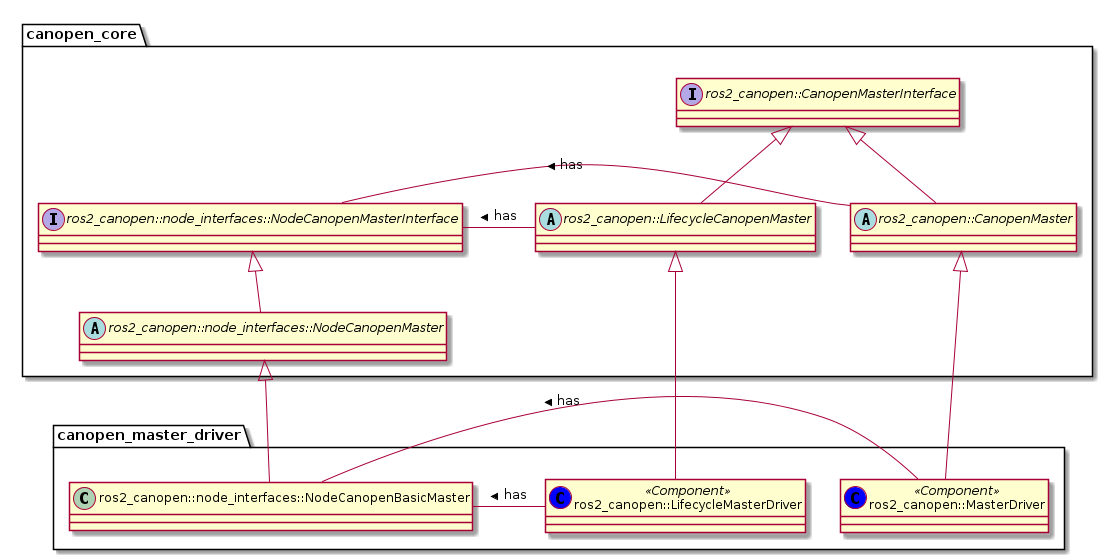

The diagram above was rendered by PlantUML. Its source (embedded in the PNG):
@startuml
package "canopen_core" {
  interface ros2_canopen::CanopenMasterInterface
  interface ros2_canopen::node_interfaces::NodeCanopenMasterInterface
  abstract ros2_canopen::LifecycleCanopenMaster
  abstract ros2_canopen::node_interfaces::NodeCanopenMaster
  abstract ros2_canopen::CanopenMaster


  ros2_canopen::node_interfaces::NodeCanopenMasterInterface - ros2_canopen::CanopenMaster : < has
  ros2_canopen::LifecycleCanopenMaster - ros2_canopen::node_interfaces::NodeCanopenMasterInterface : > has

  ros2_canopen::CanopenMasterInterface <|-- ros2_canopen::LifecycleCanopenMaster
  ros2_canopen::node_interfaces::NodeCanopenMasterInterface <|-- ros2_canopen::node_interfaces::NodeCanopenMaster
  ros2_canopen::CanopenMasterInterface <|-- ros2_canopen::CanopenMaster

}

package "canopen_master_driver" {

  class ros2_canopen::LifecycleMasterDriver << (C, blue) Component>>
  class ros2_canopen::node_interfaces::NodeCanopenBasicMaster
  class ros2_canopen::MasterDriver << (C, blue) Component>>
  ros2_canopen::LifecycleMasterDriver - ros2_canopen::node_interfaces::NodeCanopenBasicMaster: > has
  ros2_canopen::node_interfaces::NodeCanopenBasicMaster - ros2_canopen::MasterDriver : < has
  ros2_canopen::LifecycleCanopenMaster <|-- ros2_canopen::LifecycleMasterDriver
  ros2_canopen::node_interfaces::NodeCanopenMaster <|-- ros2_canopen::node_interfaces::NodeCanopenBasicMaster
  ros2_canopen::CanopenMaster <|-- ros2_canopen::MasterDriver
}

@enduml